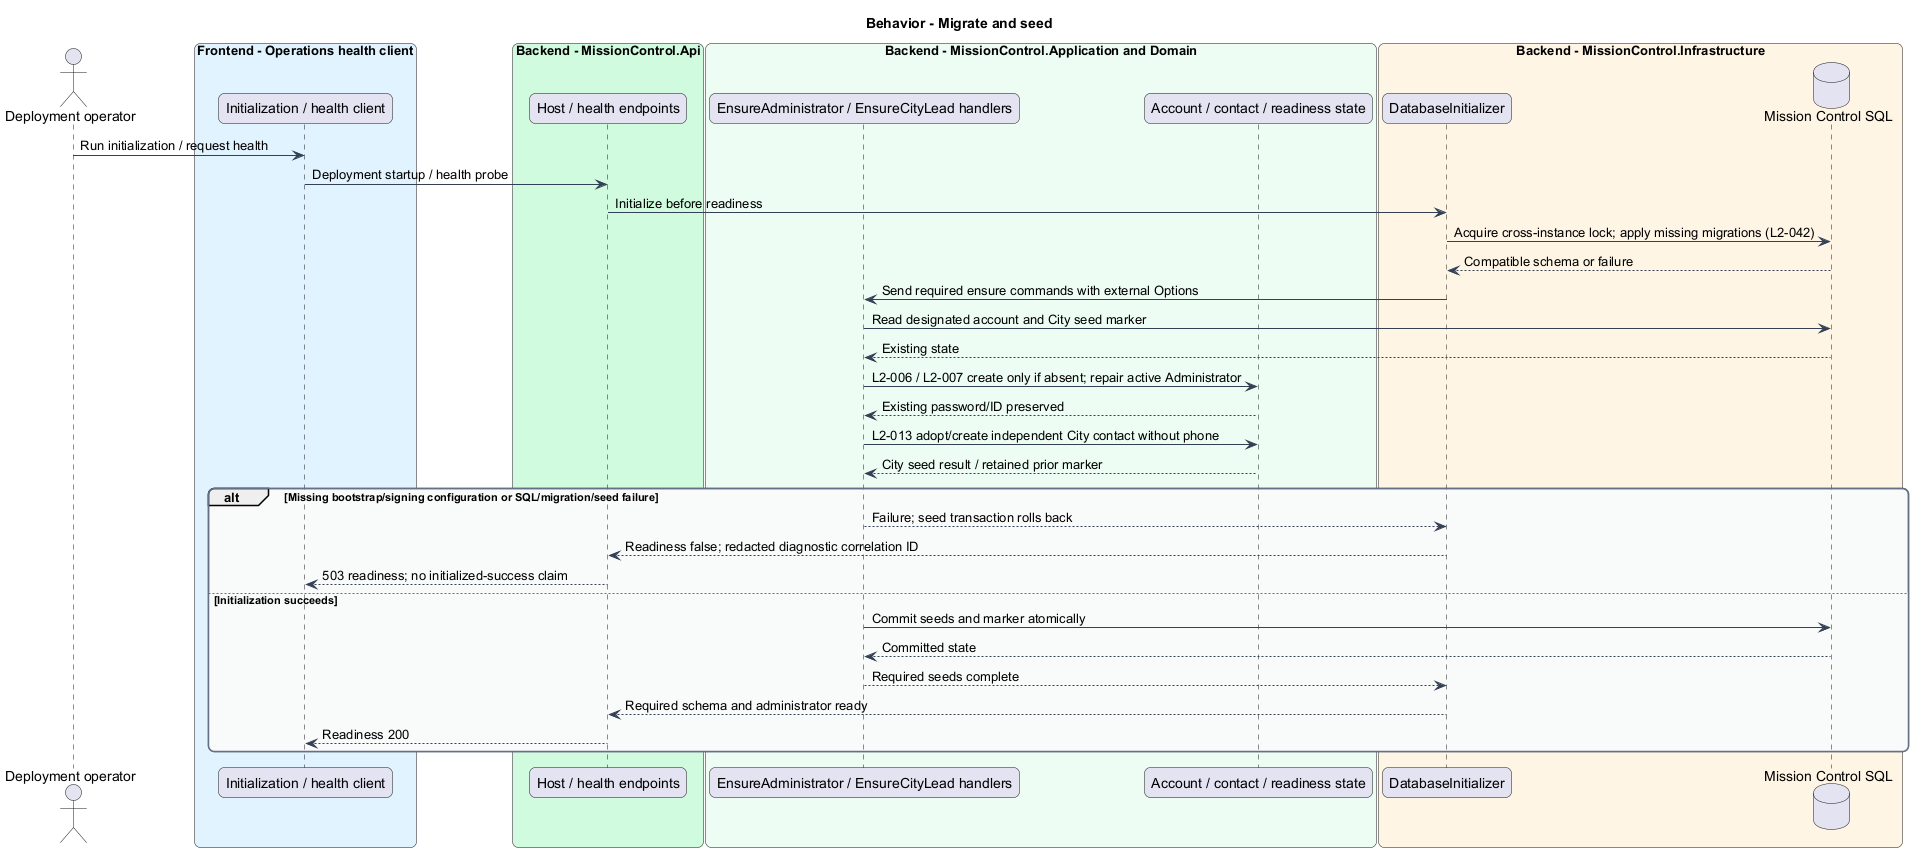

The diagram above was rendered by PlantUML. Its source (embedded in the PNG):
@startuml
skinparam backgroundColor #FFFFFF
skinparam shadowing false
skinparam roundcorner 12
skinparam defaultFontName Arial
skinparam ArrowColor #344054
skinparam rectangle {
  BorderColor #344054
  FontColor #101828
}
skinparam package {
  BorderColor #667085
  FontColor #101828
  BackgroundColor #F9FAFB
}
title Behavior - Migrate and seed
actor "Deployment operator" as actor
box "Frontend - Operations health client" #E0F2FE
  participant "Initialization / health client" as page
end box
box "Backend - MissionControl.Api" #D1FADF
  participant "Host / health endpoints" as ctrl
end box
box "Backend - MissionControl.Application and Domain" #ECFDF3
  participant "EnsureAdministrator / EnsureCityLead handlers" as handler
  participant "Account / contact / readiness state" as entity
end box
box "Backend - MissionControl.Infrastructure" #FFF4E5
  participant "DatabaseInitializer" as init
  database "Mission Control SQL" as db
end box
actor -> page : Run initialization / request health
page -> ctrl : Deployment startup / health probe
ctrl -> init : Initialize before readiness
init -> db : Acquire cross-instance lock; apply missing migrations (L2-042)
db --> init : Compatible schema or failure
init -> handler : Send required ensure commands with external Options
handler -> db : Read designated account and City seed marker
db --> handler : Existing state
handler -> entity : L2-006 / L2-007 create only if absent; repair active Administrator
entity --> handler : Existing password/ID preserved
handler -> entity : L2-013 adopt/create independent City contact without phone
entity --> handler : City seed result / retained prior marker
alt Missing bootstrap/signing configuration or SQL/migration/seed failure
  handler --> init : Failure; seed transaction rolls back
  init --> ctrl : Readiness false; redacted diagnostic correlation ID
  ctrl --> page : 503 readiness; no initialized-success claim
else Initialization succeeds
  handler -> db : Commit seeds and marker atomically
  db --> handler : Committed state
  handler --> init : Required seeds complete
  init --> ctrl : Required schema and administrator ready
  ctrl --> page : Readiness 200
end
@enduml